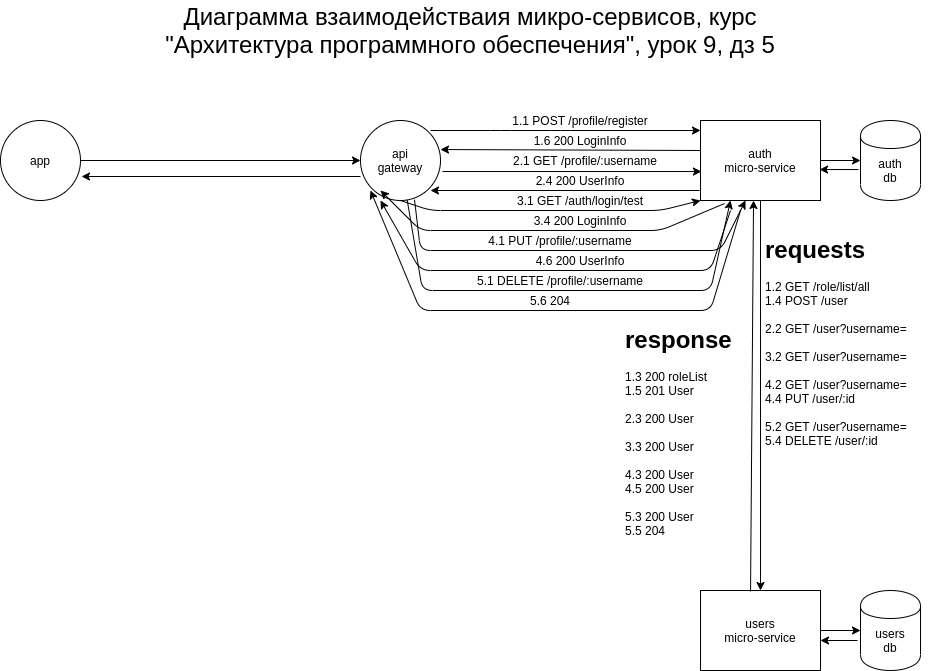

The diagram above was exported from draw.io. Its source (the exported page's mxGraphModel, read from the mxfile embedded in the PNG):
<mxGraphModel dx="1422" dy="844" grid="1" gridSize="10" guides="1" tooltips="1" connect="1" arrows="1" fold="1" page="1" pageScale="1" pageWidth="1100" pageHeight="850" math="0" shadow="0">
  <root>
    <mxCell id="0" />
    <mxCell id="1" parent="0" />
    <mxCell id="9AsK69vWp5l98h5pUbEP-1" value="" style="ellipse;whiteSpace=wrap;html=1;aspect=fixed;" parent="1" vertex="1">
      <mxGeometry x="80" y="150" width="80" height="80" as="geometry" />
    </mxCell>
    <mxCell id="9AsK69vWp5l98h5pUbEP-2" value="&lt;font style=&quot;font-size: 24px&quot;&gt;Диаграмма взаимодействаия микро-сервисов, курс &quot;Архитектура программного обеспечения&quot;, урок 9, дз 5&lt;/font&gt;" style="text;html=1;strokeColor=none;fillColor=none;align=center;verticalAlign=middle;whiteSpace=wrap;rounded=0;" parent="1" vertex="1">
      <mxGeometry x="240" y="30" width="620" height="60" as="geometry" />
    </mxCell>
    <mxCell id="9AsK69vWp5l98h5pUbEP-3" value="app" style="text;html=1;strokeColor=none;fillColor=none;align=center;verticalAlign=middle;whiteSpace=wrap;rounded=0;" parent="1" vertex="1">
      <mxGeometry x="90" y="160" width="60" height="60" as="geometry" />
    </mxCell>
    <mxCell id="9AsK69vWp5l98h5pUbEP-4" value="" style="ellipse;whiteSpace=wrap;html=1;aspect=fixed;" parent="1" vertex="1">
      <mxGeometry x="440" y="150" width="80" height="80" as="geometry" />
    </mxCell>
    <mxCell id="9AsK69vWp5l98h5pUbEP-5" value="" style="rounded=0;whiteSpace=wrap;html=1;" parent="1" vertex="1">
      <mxGeometry x="780" y="150" width="120" height="80" as="geometry" />
    </mxCell>
    <mxCell id="9AsK69vWp5l98h5pUbEP-6" value="" style="rounded=0;whiteSpace=wrap;html=1;" parent="1" vertex="1">
      <mxGeometry x="780" y="620" width="120" height="80" as="geometry" />
    </mxCell>
    <mxCell id="9AsK69vWp5l98h5pUbEP-7" value="" style="shape=cylinder;whiteSpace=wrap;html=1;boundedLbl=1;backgroundOutline=1;" parent="1" vertex="1">
      <mxGeometry x="940" y="150" width="60" height="80" as="geometry" />
    </mxCell>
    <mxCell id="9AsK69vWp5l98h5pUbEP-8" value="" style="shape=cylinder;whiteSpace=wrap;html=1;boundedLbl=1;backgroundOutline=1;" parent="1" vertex="1">
      <mxGeometry x="940" y="620" width="60" height="80" as="geometry" />
    </mxCell>
    <mxCell id="9AsK69vWp5l98h5pUbEP-13" value="" style="endArrow=classic;html=1;entryX=0;entryY=0.5;entryDx=0;entryDy=0;exitX=1;exitY=0.5;exitDx=0;exitDy=0;" parent="1" source="9AsK69vWp5l98h5pUbEP-5" target="9AsK69vWp5l98h5pUbEP-7" edge="1">
      <mxGeometry width="50" height="50" relative="1" as="geometry">
        <mxPoint x="900" y="220" as="sourcePoint" />
        <mxPoint x="950" y="170" as="targetPoint" />
      </mxGeometry>
    </mxCell>
    <mxCell id="9AsK69vWp5l98h5pUbEP-14" value="" style="endArrow=classic;html=1;entryX=0.5;entryY=0;entryDx=0;entryDy=0;exitX=0.5;exitY=1;exitDx=0;exitDy=0;" parent="1" source="9AsK69vWp5l98h5pUbEP-5" target="9AsK69vWp5l98h5pUbEP-6" edge="1">
      <mxGeometry width="50" height="50" relative="1" as="geometry">
        <mxPoint x="820" y="280" as="sourcePoint" />
        <mxPoint x="870" y="230" as="targetPoint" />
      </mxGeometry>
    </mxCell>
    <mxCell id="9AsK69vWp5l98h5pUbEP-15" value="" style="endArrow=classic;html=1;entryX=0;entryY=0.5;entryDx=0;entryDy=0;exitX=1;exitY=0.5;exitDx=0;exitDy=0;" parent="1" source="9AsK69vWp5l98h5pUbEP-6" target="9AsK69vWp5l98h5pUbEP-8" edge="1">
      <mxGeometry width="50" height="50" relative="1" as="geometry">
        <mxPoint x="900" y="760" as="sourcePoint" />
        <mxPoint x="950" y="710" as="targetPoint" />
      </mxGeometry>
    </mxCell>
    <mxCell id="9AsK69vWp5l98h5pUbEP-16" value="" style="endArrow=classic;html=1;exitX=1;exitY=0;exitDx=0;exitDy=0;entryX=0;entryY=0.125;entryDx=0;entryDy=0;entryPerimeter=0;" parent="1" source="9AsK69vWp5l98h5pUbEP-23" target="9AsK69vWp5l98h5pUbEP-5" edge="1">
      <mxGeometry width="50" height="50" relative="1" as="geometry">
        <mxPoint x="395" y="210" as="sourcePoint" />
        <mxPoint x="750" y="110" as="targetPoint" />
        <Array as="points">
          <mxPoint x="580" y="160" />
          <mxPoint x="640" y="160" />
        </Array>
      </mxGeometry>
    </mxCell>
    <mxCell id="9AsK69vWp5l98h5pUbEP-17" value="" style="endArrow=classic;html=1;entryX=0;entryY=0.5;entryDx=0;entryDy=0;exitX=1;exitY=0.5;exitDx=0;exitDy=0;" parent="1" source="9AsK69vWp5l98h5pUbEP-1" target="9AsK69vWp5l98h5pUbEP-4" edge="1">
      <mxGeometry width="50" height="50" relative="1" as="geometry">
        <mxPoint x="235" y="210" as="sourcePoint" />
        <mxPoint x="285" y="160" as="targetPoint" />
      </mxGeometry>
    </mxCell>
    <mxCell id="9AsK69vWp5l98h5pUbEP-18" value="auth&lt;br&gt;micro-service" style="text;html=1;strokeColor=none;fillColor=none;align=center;verticalAlign=middle;whiteSpace=wrap;rounded=0;" parent="1" vertex="1">
      <mxGeometry x="790" y="160" width="100" height="60" as="geometry" />
    </mxCell>
    <mxCell id="9AsK69vWp5l98h5pUbEP-19" value="users&lt;br&gt;micro-service" style="text;html=1;strokeColor=none;fillColor=none;align=center;verticalAlign=middle;whiteSpace=wrap;rounded=0;" parent="1" vertex="1">
      <mxGeometry x="790" y="630" width="100" height="60" as="geometry" />
    </mxCell>
    <mxCell id="9AsK69vWp5l98h5pUbEP-20" value="users&lt;br&gt;db" style="text;html=1;strokeColor=none;fillColor=none;align=center;verticalAlign=middle;whiteSpace=wrap;rounded=0;" parent="1" vertex="1">
      <mxGeometry x="950" y="650" width="40" height="40" as="geometry" />
    </mxCell>
    <mxCell id="9AsK69vWp5l98h5pUbEP-21" value="auth&lt;br&gt;db" style="text;html=1;strokeColor=none;fillColor=none;align=center;verticalAlign=middle;whiteSpace=wrap;rounded=0;" parent="1" vertex="1">
      <mxGeometry x="950" y="180" width="40" height="40" as="geometry" />
    </mxCell>
    <mxCell id="9AsK69vWp5l98h5pUbEP-23" value="api&lt;br&gt;gateway" style="text;html=1;strokeColor=none;fillColor=none;align=center;verticalAlign=middle;whiteSpace=wrap;rounded=0;" parent="1" vertex="1">
      <mxGeometry x="450" y="160" width="60" height="60" as="geometry" />
    </mxCell>
    <mxCell id="jaL0_3bMKhjEhGqR2ILi-1" value="1.1 POST /profile/register" style="text;html=1;strokeColor=none;fillColor=none;align=center;verticalAlign=middle;whiteSpace=wrap;rounded=0;" vertex="1" parent="1">
      <mxGeometry x="590" y="140" width="140" height="20" as="geometry" />
    </mxCell>
    <mxCell id="jaL0_3bMKhjEhGqR2ILi-4" value="" style="endArrow=classic;html=1;exitX=0;exitY=0.375;exitDx=0;exitDy=0;exitPerimeter=0;entryX=1;entryY=0.363;entryDx=0;entryDy=0;entryPerimeter=0;" edge="1" parent="1" source="9AsK69vWp5l98h5pUbEP-5" target="9AsK69vWp5l98h5pUbEP-4">
      <mxGeometry width="50" height="50" relative="1" as="geometry">
        <mxPoint x="660" y="230" as="sourcePoint" />
        <mxPoint x="710" y="180" as="targetPoint" />
      </mxGeometry>
    </mxCell>
    <mxCell id="jaL0_3bMKhjEhGqR2ILi-6" value="" style="endArrow=classic;html=1;entryX=0.992;entryY=0.613;entryDx=0;entryDy=0;entryPerimeter=0;exitX=-0.033;exitY=0.613;exitDx=0;exitDy=0;exitPerimeter=0;" edge="1" parent="1" source="9AsK69vWp5l98h5pUbEP-7" target="9AsK69vWp5l98h5pUbEP-5">
      <mxGeometry width="50" height="50" relative="1" as="geometry">
        <mxPoint x="880" y="310" as="sourcePoint" />
        <mxPoint x="930" y="260" as="targetPoint" />
      </mxGeometry>
    </mxCell>
    <mxCell id="jaL0_3bMKhjEhGqR2ILi-7" value="1.6 200 LoginInfo" style="text;html=1;strokeColor=none;fillColor=none;align=center;verticalAlign=middle;whiteSpace=wrap;rounded=0;" vertex="1" parent="1">
      <mxGeometry x="590" y="160" width="140" height="20" as="geometry" />
    </mxCell>
    <mxCell id="jaL0_3bMKhjEhGqR2ILi-10" value="" style="endArrow=classic;html=1;exitX=1.025;exitY=0.638;exitDx=0;exitDy=0;exitPerimeter=0;entryX=0.008;entryY=0.638;entryDx=0;entryDy=0;entryPerimeter=0;" edge="1" parent="1" source="9AsK69vWp5l98h5pUbEP-4" target="9AsK69vWp5l98h5pUbEP-5">
      <mxGeometry width="50" height="50" relative="1" as="geometry">
        <mxPoint x="580" y="430" as="sourcePoint" />
        <mxPoint x="630" y="380" as="targetPoint" />
      </mxGeometry>
    </mxCell>
    <mxCell id="jaL0_3bMKhjEhGqR2ILi-11" value="2.1 GET /profile/:username" style="text;html=1;strokeColor=none;fillColor=none;align=center;verticalAlign=middle;whiteSpace=wrap;rounded=0;" vertex="1" parent="1">
      <mxGeometry x="590" y="180" width="150" height="20" as="geometry" />
    </mxCell>
    <mxCell id="jaL0_3bMKhjEhGqR2ILi-13" value="" style="endArrow=classic;html=1;entryX=1;entryY=1;entryDx=0;entryDy=0;" edge="1" parent="1" target="9AsK69vWp5l98h5pUbEP-23">
      <mxGeometry width="50" height="50" relative="1" as="geometry">
        <mxPoint x="779" y="220" as="sourcePoint" />
        <mxPoint x="630" y="380" as="targetPoint" />
      </mxGeometry>
    </mxCell>
    <mxCell id="jaL0_3bMKhjEhGqR2ILi-14" value="2.4 200 UserInfo" style="text;html=1;strokeColor=none;fillColor=none;align=center;verticalAlign=middle;whiteSpace=wrap;rounded=0;" vertex="1" parent="1">
      <mxGeometry x="590" y="200" width="140" height="20" as="geometry" />
    </mxCell>
    <mxCell id="jaL0_3bMKhjEhGqR2ILi-16" value="3.1 GET /auth/login/test" style="text;html=1;strokeColor=none;fillColor=none;align=center;verticalAlign=middle;whiteSpace=wrap;rounded=0;" vertex="1" parent="1">
      <mxGeometry x="590" y="220" width="140" height="20" as="geometry" />
    </mxCell>
    <mxCell id="jaL0_3bMKhjEhGqR2ILi-19" value="" style="endArrow=classic;html=1;exitX=0.5;exitY=1;exitDx=0;exitDy=0;entryX=0;entryY=1;entryDx=0;entryDy=0;" edge="1" parent="1" source="9AsK69vWp5l98h5pUbEP-4" target="9AsK69vWp5l98h5pUbEP-5">
      <mxGeometry width="50" height="50" relative="1" as="geometry">
        <mxPoint x="630" y="340" as="sourcePoint" />
        <mxPoint x="630" y="380" as="targetPoint" />
        <Array as="points">
          <mxPoint x="510" y="240" />
          <mxPoint x="740" y="240" />
        </Array>
      </mxGeometry>
    </mxCell>
    <mxCell id="jaL0_3bMKhjEhGqR2ILi-21" value="" style="endArrow=classic;html=1;exitX=0.2;exitY=1.038;exitDx=0;exitDy=0;exitPerimeter=0;" edge="1" parent="1" source="9AsK69vWp5l98h5pUbEP-5">
      <mxGeometry width="50" height="50" relative="1" as="geometry">
        <mxPoint x="410" y="270" as="sourcePoint" />
        <mxPoint x="460" y="220" as="targetPoint" />
        <Array as="points">
          <mxPoint x="740" y="260" />
          <mxPoint x="500" y="260" />
        </Array>
      </mxGeometry>
    </mxCell>
    <mxCell id="jaL0_3bMKhjEhGqR2ILi-22" value="3.4 200 LoginInfo" style="text;html=1;strokeColor=none;fillColor=none;align=center;verticalAlign=middle;whiteSpace=wrap;rounded=0;" vertex="1" parent="1">
      <mxGeometry x="590" y="240" width="140" height="20" as="geometry" />
    </mxCell>
    <mxCell id="jaL0_3bMKhjEhGqR2ILi-23" value="" style="endArrow=classic;html=1;entryX=0.375;entryY=1;entryDx=0;entryDy=0;entryPerimeter=0;exitX=0.675;exitY=0.988;exitDx=0;exitDy=0;exitPerimeter=0;" edge="1" parent="1" source="9AsK69vWp5l98h5pUbEP-4" target="9AsK69vWp5l98h5pUbEP-5">
      <mxGeometry width="50" height="50" relative="1" as="geometry">
        <mxPoint x="580" y="430" as="sourcePoint" />
        <mxPoint x="630" y="380" as="targetPoint" />
        <Array as="points">
          <mxPoint x="500" y="280" />
          <mxPoint x="800" y="280" />
        </Array>
      </mxGeometry>
    </mxCell>
    <mxCell id="jaL0_3bMKhjEhGqR2ILi-24" value="4.1 PUT /profile/:username" style="text;html=1;strokeColor=none;fillColor=none;align=center;verticalAlign=middle;whiteSpace=wrap;rounded=0;" vertex="1" parent="1">
      <mxGeometry x="550" y="260" width="180" height="20" as="geometry" />
    </mxCell>
    <mxCell id="jaL0_3bMKhjEhGqR2ILi-26" value="&lt;h1&gt;requests&lt;/h1&gt;&lt;div&gt;1.2 GET /role/list/all&lt;/div&gt;&lt;div&gt;1.4 POST /user&lt;/div&gt;&lt;div&gt;&lt;br&gt;&lt;/div&gt;&lt;div&gt;2.2 GET /user?username=&lt;/div&gt;&lt;div&gt;&lt;br&gt;&lt;/div&gt;&lt;div&gt;3.2 GET /user?username=&lt;/div&gt;&lt;div&gt;&lt;br&gt;&lt;/div&gt;&lt;div&gt;4.2 GET /user?username=&lt;/div&gt;&lt;div&gt;4.4 PUT /user/:id&lt;/div&gt;&lt;div&gt;&lt;br&gt;&lt;/div&gt;&lt;div&gt;5.2 GET /user?username=&lt;/div&gt;&lt;div&gt;5.4 DELETE /user/:id&lt;/div&gt;" style="text;html=1;strokeColor=none;fillColor=none;spacing=5;spacingTop=-20;whiteSpace=wrap;overflow=hidden;rounded=0;" vertex="1" parent="1">
      <mxGeometry x="840" y="260" width="190" height="240" as="geometry" />
    </mxCell>
    <mxCell id="jaL0_3bMKhjEhGqR2ILi-27" value="" style="endArrow=classic;html=1;exitX=0.417;exitY=0.013;exitDx=0;exitDy=0;exitPerimeter=0;entryX=0.442;entryY=1;entryDx=0;entryDy=0;entryPerimeter=0;" edge="1" parent="1" source="9AsK69vWp5l98h5pUbEP-6" target="9AsK69vWp5l98h5pUbEP-5">
      <mxGeometry width="50" height="50" relative="1" as="geometry">
        <mxPoint x="780" y="280" as="sourcePoint" />
        <mxPoint x="830" y="270" as="targetPoint" />
      </mxGeometry>
    </mxCell>
    <mxCell id="jaL0_3bMKhjEhGqR2ILi-28" value="&lt;h1&gt;response&lt;/h1&gt;&lt;div&gt;1.3 200 roleList&lt;/div&gt;&lt;div&gt;1.5 201 User&lt;/div&gt;&lt;div&gt;&lt;br&gt;&lt;/div&gt;&lt;div&gt;2.3 200 User&lt;/div&gt;&lt;div&gt;&lt;br&gt;&lt;/div&gt;&lt;div&gt;3.3 200 User&lt;/div&gt;&lt;div&gt;&lt;br&gt;&lt;/div&gt;&lt;div&gt;4.3 200 User&lt;/div&gt;&lt;div&gt;4.5 200 User&lt;/div&gt;&lt;div&gt;&lt;br&gt;&lt;/div&gt;&lt;div&gt;5.3 200 User&lt;/div&gt;&lt;div&gt;5.5 204&lt;/div&gt;" style="text;html=1;strokeColor=none;fillColor=none;spacing=5;spacingTop=-20;whiteSpace=wrap;overflow=hidden;rounded=0;" vertex="1" parent="1">
      <mxGeometry x="700" y="350" width="130" height="230" as="geometry" />
    </mxCell>
    <mxCell id="jaL0_3bMKhjEhGqR2ILi-29" value="" style="endArrow=classic;html=1;entryX=1.013;entryY=0.7;entryDx=0;entryDy=0;entryPerimeter=0;exitX=0;exitY=0.7;exitDx=0;exitDy=0;exitPerimeter=0;" edge="1" parent="1" source="9AsK69vWp5l98h5pUbEP-4" target="9AsK69vWp5l98h5pUbEP-1">
      <mxGeometry width="50" height="50" relative="1" as="geometry">
        <mxPoint x="130" y="270" as="sourcePoint" />
        <mxPoint x="180" y="220" as="targetPoint" />
      </mxGeometry>
    </mxCell>
    <mxCell id="jaL0_3bMKhjEhGqR2ILi-32" value="" style="endArrow=classic;html=1;entryX=0.25;entryY=1;entryDx=0;entryDy=0;entryPerimeter=0;" edge="1" parent="1" target="9AsK69vWp5l98h5pUbEP-4">
      <mxGeometry width="50" height="50" relative="1" as="geometry">
        <mxPoint x="810" y="240" as="sourcePoint" />
        <mxPoint x="630" y="350" as="targetPoint" />
        <Array as="points">
          <mxPoint x="790" y="300" />
          <mxPoint x="500" y="300" />
        </Array>
      </mxGeometry>
    </mxCell>
    <mxCell id="jaL0_3bMKhjEhGqR2ILi-33" value="4.6 200 UserInfo" style="text;html=1;strokeColor=none;fillColor=none;align=center;verticalAlign=middle;whiteSpace=wrap;rounded=0;" vertex="1" parent="1">
      <mxGeometry x="590" y="280" width="140" height="20" as="geometry" />
    </mxCell>
    <mxCell id="jaL0_3bMKhjEhGqR2ILi-34" value="" style="endArrow=classic;html=1;entryX=0.25;entryY=1;entryDx=0;entryDy=0;" edge="1" parent="1" source="9AsK69vWp5l98h5pUbEP-4" target="9AsK69vWp5l98h5pUbEP-5">
      <mxGeometry width="50" height="50" relative="1" as="geometry">
        <mxPoint x="580" y="400" as="sourcePoint" />
        <mxPoint x="630" y="350" as="targetPoint" />
        <Array as="points">
          <mxPoint x="502" y="320" />
          <mxPoint x="790" y="320" />
        </Array>
      </mxGeometry>
    </mxCell>
    <mxCell id="jaL0_3bMKhjEhGqR2ILi-35" value="5.1 DELETE /profile/:username" style="text;html=1;strokeColor=none;fillColor=none;align=center;verticalAlign=middle;whiteSpace=wrap;rounded=0;" vertex="1" parent="1">
      <mxGeometry x="540" y="300" width="200" height="20" as="geometry" />
    </mxCell>
    <mxCell id="jaL0_3bMKhjEhGqR2ILi-36" value="" style="endArrow=classic;html=1;" edge="1" parent="1">
      <mxGeometry width="50" height="50" relative="1" as="geometry">
        <mxPoint x="820" y="240" as="sourcePoint" />
        <mxPoint x="450" y="220" as="targetPoint" />
        <Array as="points">
          <mxPoint x="790" y="340" />
          <mxPoint x="500" y="340" />
        </Array>
      </mxGeometry>
    </mxCell>
    <mxCell id="jaL0_3bMKhjEhGqR2ILi-37" value="5.6 204" style="text;html=1;strokeColor=none;fillColor=none;align=center;verticalAlign=middle;whiteSpace=wrap;rounded=0;" vertex="1" parent="1">
      <mxGeometry x="510" y="320" width="240" height="20" as="geometry" />
    </mxCell>
    <mxCell id="jaL0_3bMKhjEhGqR2ILi-38" value="" style="endArrow=classic;html=1;entryX=1;entryY=0.625;entryDx=0;entryDy=0;entryPerimeter=0;exitX=-0.05;exitY=0.625;exitDx=0;exitDy=0;exitPerimeter=0;" edge="1" parent="1" source="9AsK69vWp5l98h5pUbEP-8" target="9AsK69vWp5l98h5pUbEP-6">
      <mxGeometry width="50" height="50" relative="1" as="geometry">
        <mxPoint x="580" y="400" as="sourcePoint" />
        <mxPoint x="630" y="350" as="targetPoint" />
      </mxGeometry>
    </mxCell>
  </root>
</mxGraphModel>